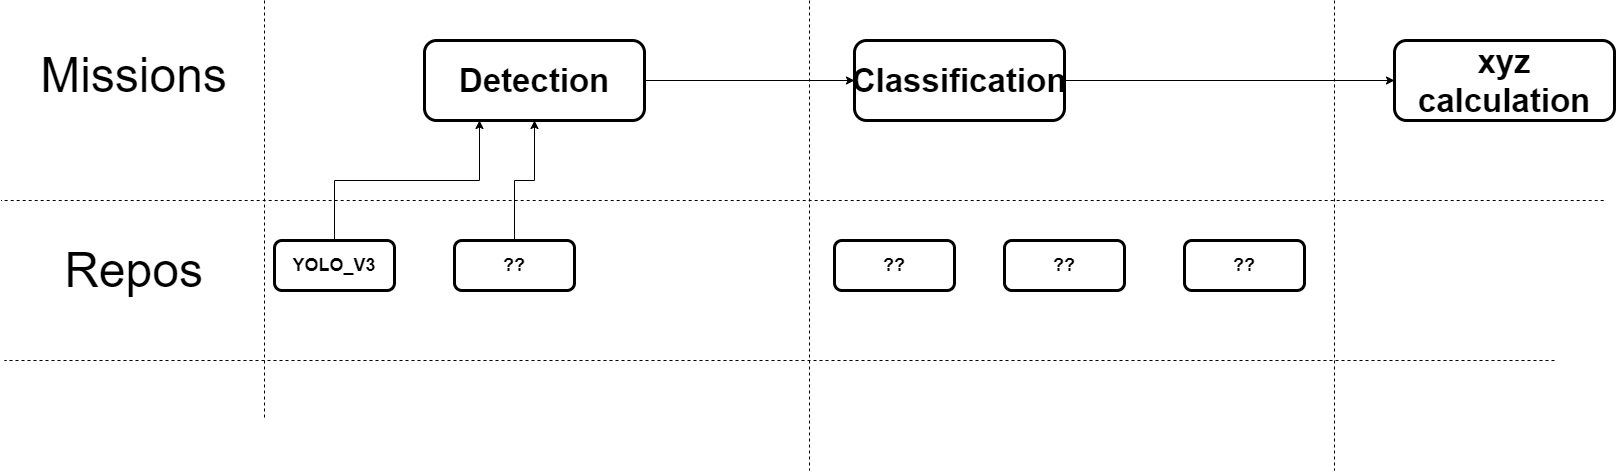

The diagram above was exported from draw.io. Its source (the exported page's mxGraphModel, read from the mxfile embedded in the PNG):
<mxGraphModel dx="1730" dy="913" grid="1" gridSize="10" guides="1" tooltips="1" connect="1" arrows="1" fold="1" page="1" pageScale="1" pageWidth="827" pageHeight="1169" math="0" shadow="0">
  <root>
    <mxCell id="WIyWlLk6GJQsqaUBKTNV-0" />
    <mxCell id="WIyWlLk6GJQsqaUBKTNV-1" parent="WIyWlLk6GJQsqaUBKTNV-0" />
    <mxCell id="Li9gN0ynVlMM0zcnI7QZ-13" value="" style="endArrow=none;dashed=1;html=1;" edge="1" parent="WIyWlLk6GJQsqaUBKTNV-1">
      <mxGeometry width="50" height="50" relative="1" as="geometry">
        <mxPoint x="280" as="sourcePoint" />
        <mxPoint x="280" y="420" as="targetPoint" />
      </mxGeometry>
    </mxCell>
    <mxCell id="Li9gN0ynVlMM0zcnI7QZ-20" value="&lt;font style=&quot;font-size: 48px&quot;&gt;Missions&lt;/font&gt;" style="text;html=1;strokeColor=none;fillColor=none;align=center;verticalAlign=middle;whiteSpace=wrap;rounded=0;" vertex="1" parent="WIyWlLk6GJQsqaUBKTNV-1">
      <mxGeometry x="16.5" y="30" width="267" height="90" as="geometry" />
    </mxCell>
    <mxCell id="Li9gN0ynVlMM0zcnI7QZ-21" value="&lt;font style=&quot;font-size: 48px&quot;&gt;Repos&lt;/font&gt;" style="text;html=1;strokeColor=none;fillColor=none;align=center;verticalAlign=middle;whiteSpace=wrap;rounded=0;" vertex="1" parent="WIyWlLk6GJQsqaUBKTNV-1">
      <mxGeometry x="36.5" y="225" width="227" height="90" as="geometry" />
    </mxCell>
    <mxCell id="Li9gN0ynVlMM0zcnI7QZ-22" value="" style="endArrow=none;dashed=1;html=1;" edge="1" parent="WIyWlLk6GJQsqaUBKTNV-1">
      <mxGeometry width="50" height="50" relative="1" as="geometry">
        <mxPoint x="1619.1666259765625" y="200" as="sourcePoint" />
        <mxPoint x="16.5" y="200" as="targetPoint" />
      </mxGeometry>
    </mxCell>
    <mxCell id="Li9gN0ynVlMM0zcnI7QZ-27" value="" style="edgeStyle=orthogonalEdgeStyle;rounded=0;orthogonalLoop=1;jettySize=auto;html=1;" edge="1" parent="WIyWlLk6GJQsqaUBKTNV-1" source="Li9gN0ynVlMM0zcnI7QZ-25" target="Li9gN0ynVlMM0zcnI7QZ-26">
      <mxGeometry relative="1" as="geometry" />
    </mxCell>
    <mxCell id="Li9gN0ynVlMM0zcnI7QZ-25" value="&lt;b&gt;&lt;font style=&quot;font-size: 33px&quot;&gt;Detection&lt;/font&gt;&lt;/b&gt;" style="rounded=1;whiteSpace=wrap;html=1;strokeWidth=3;" vertex="1" parent="WIyWlLk6GJQsqaUBKTNV-1">
      <mxGeometry x="440" y="40" width="220" height="80" as="geometry" />
    </mxCell>
    <mxCell id="Li9gN0ynVlMM0zcnI7QZ-29" style="edgeStyle=orthogonalEdgeStyle;rounded=0;orthogonalLoop=1;jettySize=auto;html=1;exitX=1;exitY=0.5;exitDx=0;exitDy=0;entryX=0;entryY=0.5;entryDx=0;entryDy=0;" edge="1" parent="WIyWlLk6GJQsqaUBKTNV-1" source="Li9gN0ynVlMM0zcnI7QZ-26" target="Li9gN0ynVlMM0zcnI7QZ-28">
      <mxGeometry relative="1" as="geometry" />
    </mxCell>
    <mxCell id="Li9gN0ynVlMM0zcnI7QZ-26" value="&lt;b&gt;&lt;font style=&quot;font-size: 33px&quot;&gt;Classification&lt;/font&gt;&lt;/b&gt;" style="rounded=1;whiteSpace=wrap;html=1;strokeWidth=3;" vertex="1" parent="WIyWlLk6GJQsqaUBKTNV-1">
      <mxGeometry x="870" y="40" width="210" height="80" as="geometry" />
    </mxCell>
    <mxCell id="Li9gN0ynVlMM0zcnI7QZ-28" value="&lt;b&gt;&lt;font style=&quot;font-size: 33px&quot;&gt;xyz calculation&lt;/font&gt;&lt;/b&gt;" style="rounded=1;whiteSpace=wrap;html=1;strokeWidth=3;" vertex="1" parent="WIyWlLk6GJQsqaUBKTNV-1">
      <mxGeometry x="1410" y="40" width="220" height="80" as="geometry" />
    </mxCell>
    <mxCell id="Li9gN0ynVlMM0zcnI7QZ-38" style="edgeStyle=orthogonalEdgeStyle;rounded=0;orthogonalLoop=1;jettySize=auto;html=1;exitX=0.5;exitY=0;exitDx=0;exitDy=0;entryX=0.25;entryY=1;entryDx=0;entryDy=0;" edge="1" parent="WIyWlLk6GJQsqaUBKTNV-1" source="Li9gN0ynVlMM0zcnI7QZ-33" target="Li9gN0ynVlMM0zcnI7QZ-25">
      <mxGeometry relative="1" as="geometry" />
    </mxCell>
    <mxCell id="Li9gN0ynVlMM0zcnI7QZ-33" value="&lt;b&gt;&lt;font style=&quot;font-size: 18px&quot;&gt;YOLO_V3&lt;/font&gt;&lt;/b&gt;" style="rounded=1;whiteSpace=wrap;html=1;strokeWidth=3;" vertex="1" parent="WIyWlLk6GJQsqaUBKTNV-1">
      <mxGeometry x="290" y="240" width="120" height="50" as="geometry" />
    </mxCell>
    <mxCell id="Li9gN0ynVlMM0zcnI7QZ-36" value="" style="endArrow=none;dashed=1;html=1;" edge="1" parent="WIyWlLk6GJQsqaUBKTNV-1">
      <mxGeometry width="50" height="50" relative="1" as="geometry">
        <mxPoint x="1570" y="360" as="sourcePoint" />
        <mxPoint x="20" y="360" as="targetPoint" />
      </mxGeometry>
    </mxCell>
    <mxCell id="Li9gN0ynVlMM0zcnI7QZ-41" value="" style="endArrow=none;dashed=1;html=1;" edge="1" parent="WIyWlLk6GJQsqaUBKTNV-1">
      <mxGeometry width="50" height="50" relative="1" as="geometry">
        <mxPoint x="825" as="sourcePoint" />
        <mxPoint x="825" y="470" as="targetPoint" />
      </mxGeometry>
    </mxCell>
    <mxCell id="Li9gN0ynVlMM0zcnI7QZ-43" value="&lt;b&gt;&lt;font style=&quot;font-size: 18px&quot;&gt;??&lt;/font&gt;&lt;/b&gt;" style="rounded=1;whiteSpace=wrap;html=1;strokeWidth=3;" vertex="1" parent="WIyWlLk6GJQsqaUBKTNV-1">
      <mxGeometry x="850" y="240" width="120" height="50" as="geometry" />
    </mxCell>
    <mxCell id="Li9gN0ynVlMM0zcnI7QZ-44" value="&lt;b&gt;&lt;font style=&quot;font-size: 18px&quot;&gt;??&lt;/font&gt;&lt;/b&gt;" style="rounded=1;whiteSpace=wrap;html=1;strokeWidth=3;" vertex="1" parent="WIyWlLk6GJQsqaUBKTNV-1">
      <mxGeometry x="1020" y="240" width="120" height="50" as="geometry" />
    </mxCell>
    <mxCell id="Li9gN0ynVlMM0zcnI7QZ-46" value="" style="endArrow=none;dashed=1;html=1;" edge="1" parent="WIyWlLk6GJQsqaUBKTNV-1">
      <mxGeometry width="50" height="50" relative="1" as="geometry">
        <mxPoint x="1350" as="sourcePoint" />
        <mxPoint x="1350" y="470" as="targetPoint" />
      </mxGeometry>
    </mxCell>
    <mxCell id="Li9gN0ynVlMM0zcnI7QZ-47" value="&lt;b&gt;&lt;font style=&quot;font-size: 18px&quot;&gt;??&lt;/font&gt;&lt;/b&gt;" style="rounded=1;whiteSpace=wrap;html=1;strokeWidth=3;" vertex="1" parent="WIyWlLk6GJQsqaUBKTNV-1">
      <mxGeometry x="1200" y="240" width="120" height="50" as="geometry" />
    </mxCell>
    <mxCell id="Li9gN0ynVlMM0zcnI7QZ-49" style="edgeStyle=orthogonalEdgeStyle;rounded=0;orthogonalLoop=1;jettySize=auto;html=1;exitX=0.5;exitY=0;exitDx=0;exitDy=0;entryX=0.5;entryY=1;entryDx=0;entryDy=0;" edge="1" parent="WIyWlLk6GJQsqaUBKTNV-1" source="Li9gN0ynVlMM0zcnI7QZ-48" target="Li9gN0ynVlMM0zcnI7QZ-25">
      <mxGeometry relative="1" as="geometry" />
    </mxCell>
    <mxCell id="Li9gN0ynVlMM0zcnI7QZ-48" value="&lt;b&gt;&lt;font style=&quot;font-size: 18px&quot;&gt;??&lt;/font&gt;&lt;/b&gt;" style="rounded=1;whiteSpace=wrap;html=1;strokeWidth=3;" vertex="1" parent="WIyWlLk6GJQsqaUBKTNV-1">
      <mxGeometry x="470" y="240" width="120" height="50" as="geometry" />
    </mxCell>
  </root>
</mxGraphModel>